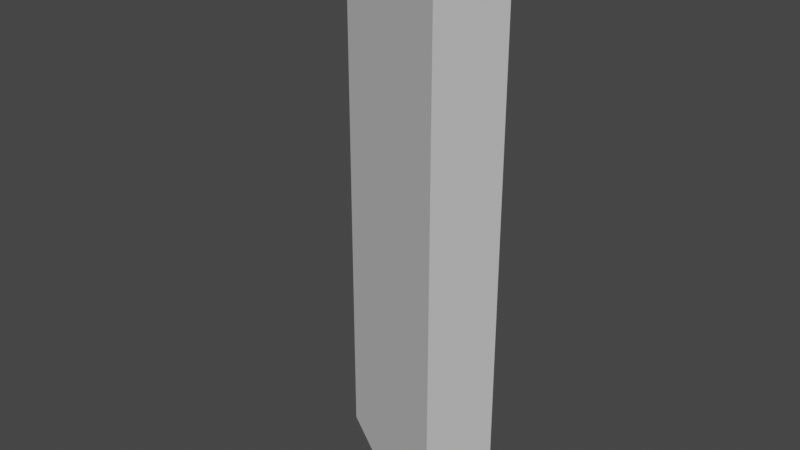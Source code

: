 # Source: SmallFighterWingRCollider.blend  (saved by Blender 2.83.19; exported with 4.5.12 LTS)
import bpy
from mathutils import Matrix  # noqa: F401  (used for matrix-valued properties, if any)

bpy.ops.wm.read_factory_settings(use_empty=True)
scene = bpy.context.scene
scene.name = 'Scene'

# ---- collections
col_collection = bpy.data.collections.new('Collection'); scene.collection.children.link(col_collection)

# ---- world
world_world = bpy.data.worlds.new('World'); scene.world = world_world
world_world.use_nodes = True; world_world.node_tree.nodes.clear()
_N = world_world.node_tree.nodes; _L = world_world.node_tree.links
n0 = _N.new('ShaderNodeOutputWorld'); n0.name = 'World Output'; n0.location = (300, 300)
n1 = _N.new('ShaderNodeBackground'); n1.name = 'Background'; n1.location = (10, 300)
n1.inputs[0].default_value = (0.05088, 0.05088, 0.05088, 1.0)
_L.new(n1.outputs[0], n0.inputs[0])
n0.is_active_output = True
world_world.color = (0.05088, 0.05088, 0.05088)
world_world.use_sun_shadow = False
world_world.sun_shadow_jitter_overblur = 0.0

# ---- meshes
me_cube_001 = bpy.data.meshes.new('Cube.001')
me_cube_001.from_pydata([(-7.227, 0.7984, 8.203), (-7.324, 0.973, 8.203), (-7.213, 2.026, 8.203), (-7.321, 1.948, 8.203), (-1.618, -2.714, 8.203), (-7.227, 0.7984, -8.203), (-7.324, 0.973, -8.203), (-7.321, 1.948, -8.203), (-7.213, 2.026, -8.203), (-1.618, -2.714, -8.203), (-1.622, 0.1398, 8.203), (-1.622, 0.1398, -8.203)], [], [(3, 7, 8, 2), (1, 6, 7, 3), (10, 4, 9, 11), (10, 11, 8, 2), (1, 6, 5, 0), (1, 3, 2, 10, 4, 0), (0, 5, 9, 4), (8, 7, 6, 5, 9, 11)])
_uv = me_cube_001.uv_layers.new(name='UVMap')
_uv.uv.foreach_set('vector', [0.0, 0.0, 0.0, 0.0, 0.0, 0.0, 0.0, 0.0, 0.0, 0.0, 0.0, 0.0, 0.0, 0.0, 0.0, 0.0, 0.0, 0.0, 0.0, 0.0, 0.0, 0.0, 0.0, 0.0, 0.0, 0.0, 0.0, 0.0, 0.0, 0.0, 0.0, 0.0, 0.0, 0.0, 0.0, 0.0, 0.0, 0.0, 0.0, 0.0, 0.0, 0.0, 0.0, 0.0, 0.0, 0.0, 0.0, 0.0, 0.0, 0.0, 0.0, 0.0, 0.0, 0.0, 0.0, 0.0, 0.0, 0.0, 0.0, 0.0, 0.0, 0.0, 0.0, 0.0, 0.0, 0.0, 0.0, 0.0, 0.0, 0.0, 0.0, 0.0])
me_cube_001.use_remesh_fix_poles = True
me_cube_001.use_remesh_preserve_attributes = False
me_cube_001.use_mirror_vertex_groups = False
me_cube_001.update()

# ---- objects
ob_rwing = bpy.data.objects.new('RWing', me_cube_001)

# ---- transforms, parenting, visibility, modifiers, constraints
ob_rwing.location = (0.0, 0.0, 0.0)
ob_rwing.lineart.crease_threshold = 0.0

# ---- collection membership
col_collection.objects.link(ob_rwing)

# ---- scene / render settings (as saved in the file)
scene.frame_start = 1; scene.frame_end = 250; scene.frame_set(1)
scene.render.engine = 'BLENDER_EEVEE_NEXT'
scene.cycles.use_denoising = False
scene.cycles.samples = 128
scene.cycles.sampling_pattern = 'TABULATED_SOBOL'
scene.cycles.use_adaptive_sampling = False
scene.cycles.use_light_tree = False
scene.view_settings.view_transform = 'Filmic'
bpy.context.view_layer.update()

# ---- added for rendering (the .blend has no active camera and no usable light): camera, sun
cam_auto = bpy.data.cameras.new('AutoCamera')
cam_auto.lens = 50.0
cam_auto.sensor_width = 36.0
cam_auto.clip_end = 1000.0
ob_auto_camera = bpy.data.objects.new('AutoCamera', cam_auto)
scene.collection.objects.link(ob_auto_camera)
ob_auto_camera.location = (12.1873, -20.334, 13.3264)
ob_auto_camera.rotation_euler = (1.09748, -7.21219e-08, 0.694738)
scene.camera = ob_auto_camera
light_auto_sun = bpy.data.lights.new('AutoSun', 'SUN')
light_auto_sun.energy = 3.0
light_auto_sun.angle = 0.0523599
ob_auto_sun = bpy.data.objects.new('AutoSun', light_auto_sun)
scene.collection.objects.link(ob_auto_sun)
ob_auto_sun.rotation_euler = (0.872665, 0.174533, 0.523599)
bpy.context.view_layer.update()
